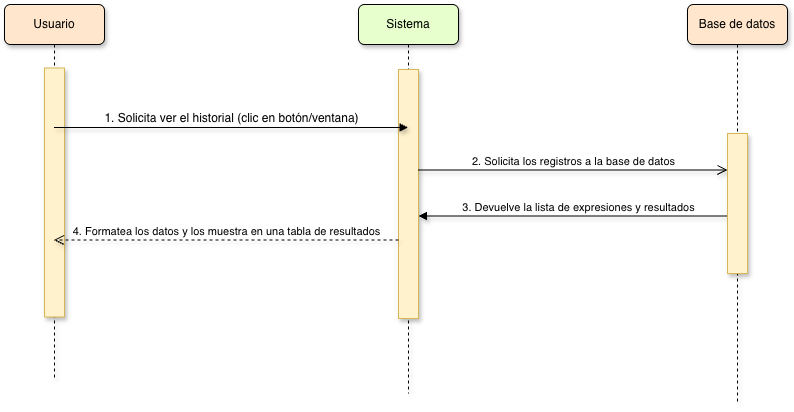

The diagram above was exported from draw.io. Its source (the exported page's mxGraphModel, read from the mxfile embedded in the PNG):
<mxGraphModel dx="1424" dy="3415" grid="0" gridSize="10" guides="1" tooltips="1" connect="1" arrows="1" fold="1" page="0" pageScale="1" pageWidth="850" pageHeight="1100" math="0" shadow="0">
  <root>
    <mxCell id="0" />
    <mxCell id="1" parent="0" />
    <mxCell id="yI9c0njRN49wwLwN73u8-1" parent="1" style="shape=umlLifeline;perimeter=lifelinePerimeter;whiteSpace=wrap;html=1;container=1;dropTarget=0;collapsible=0;recursiveResize=0;outlineConnect=0;portConstraint=eastwest;newEdgeStyle={&quot;edgeStyle&quot;:&quot;elbowEdgeStyle&quot;,&quot;elbow&quot;:&quot;vertical&quot;,&quot;curved&quot;:0,&quot;rounded&quot;:0};shadow=1;rounded=1;fillColor=#FFE6CC;" value="Usuario" vertex="1">
      <mxGeometry height="376" width="100" x="-358" y="-2476" as="geometry" />
    </mxCell>
    <mxCell id="tdFccg-krQ-hjGSBeD_B-1" parent="yI9c0njRN49wwLwN73u8-1" style="html=1;points=[[0,0,0,0,5],[0,1,0,0,-5],[1,0,0,0,5],[1,1,0,0,-5]];perimeter=orthogonalPerimeter;outlineConnect=0;targetShapes=umlLifeline;portConstraint=eastwest;newEdgeStyle={&quot;curved&quot;:0,&quot;rounded&quot;:0};shadow=1;fillColor=#fff2cc;strokeColor=#d6b656;" value="" vertex="1">
      <mxGeometry height="249" width="20" x="40" y="63.5" as="geometry" />
    </mxCell>
    <mxCell id="yI9c0njRN49wwLwN73u8-4" parent="1" style="shape=umlLifeline;perimeter=lifelinePerimeter;whiteSpace=wrap;html=1;container=1;dropTarget=0;collapsible=0;recursiveResize=0;outlineConnect=0;portConstraint=eastwest;newEdgeStyle={&quot;edgeStyle&quot;:&quot;elbowEdgeStyle&quot;,&quot;elbow&quot;:&quot;vertical&quot;,&quot;curved&quot;:0,&quot;rounded&quot;:0};shadow=1;rounded=1;fillColor=#E6FFCC;" value="Sistema" vertex="1">
      <mxGeometry height="389" width="100" x="-4" y="-2476" as="geometry" />
    </mxCell>
    <mxCell id="yI9c0njRN49wwLwN73u8-5" parent="yI9c0njRN49wwLwN73u8-4" style="html=1;points=[[0,0,0,0,5],[0,1,0,0,-5],[1,0,0,0,5],[1,1,0,0,-5]];perimeter=orthogonalPerimeter;outlineConnect=0;targetShapes=umlLifeline;portConstraint=eastwest;newEdgeStyle={&quot;curved&quot;:0,&quot;rounded&quot;:0};shadow=1;fillColor=#fff2cc;strokeColor=#d6b656;" value="" vertex="1">
      <mxGeometry height="249" width="20" x="40" y="65" as="geometry" />
    </mxCell>
    <mxCell id="yI9c0njRN49wwLwN73u8-6" edge="1" parent="1" style="html=1;verticalAlign=bottom;endArrow=block;curved=0;rounded=0;shadow=1;" value="&lt;span style=&quot;color: light-dark(rgb(0, 0, 0), rgb(255, 255, 255)); font-size: 12px; background-color: transparent; text-align: left;&quot;&gt;1. Solicita ver el historial&amp;nbsp;&lt;/span&gt;&lt;span style=&quot;background-color: transparent; color: light-dark(rgb(0, 0, 0), rgb(255, 255, 255)); text-align: left; font-size: 12px;&quot;&gt;(clic en botón/ventana)&lt;/span&gt;">
      <mxGeometry relative="1" width="80" as="geometry">
        <mxPoint x="-308.5" y="-2353" as="sourcePoint" />
        <mxPoint x="45.5" y="-2353" as="targetPoint" />
      </mxGeometry>
    </mxCell>
    <mxCell id="yI9c0njRN49wwLwN73u8-7" edge="1" parent="1" style="html=1;verticalAlign=bottom;endArrow=open;endSize=8;curved=0;rounded=0;shadow=1;" value="2. Solicita los registros a la base de datos">
      <mxGeometry relative="1" as="geometry">
        <mxPoint x="56" y="-2310.5" as="sourcePoint" />
        <mxPoint x="365" y="-2310.5" as="targetPoint" />
      </mxGeometry>
    </mxCell>
    <mxCell id="yI9c0njRN49wwLwN73u8-8" edge="1" parent="1" style="html=1;verticalAlign=bottom;endArrow=block;curved=0;rounded=0;shadow=1;" value="3. Devuelve la lista de expresiones y resultados">
      <mxGeometry relative="1" width="80" as="geometry">
        <mxPoint x="374.5" y="-2264.5" as="sourcePoint" />
        <mxPoint x="56" y="-2264.5" as="targetPoint" />
      </mxGeometry>
    </mxCell>
    <mxCell id="yI9c0njRN49wwLwN73u8-11" edge="1" parent="1" style="html=1;verticalAlign=bottom;endArrow=open;dashed=1;endSize=8;curved=0;rounded=0;shadow=1;" target="yI9c0njRN49wwLwN73u8-1" value="4. Formatea los datos y los muestra en una tabla de resultados">
      <mxGeometry relative="1" x="0.0012" as="geometry">
        <mxPoint as="offset" />
        <mxPoint x="36" y="-2240.5" as="sourcePoint" />
        <mxPoint x="-323.5" y="-2240.5" as="targetPoint" />
      </mxGeometry>
    </mxCell>
    <mxCell id="9XbIBKAGghsbSln9RfZk-1" parent="1" style="shape=umlLifeline;perimeter=lifelinePerimeter;whiteSpace=wrap;html=1;container=1;dropTarget=0;collapsible=0;recursiveResize=0;outlineConnect=0;portConstraint=eastwest;newEdgeStyle={&quot;edgeStyle&quot;:&quot;elbowEdgeStyle&quot;,&quot;elbow&quot;:&quot;vertical&quot;,&quot;curved&quot;:0,&quot;rounded&quot;:0};shadow=1;rounded=1;fillColor=#FFE6CC;" value="Base de datos" vertex="1">
      <mxGeometry height="400" width="100" x="325" y="-2476" as="geometry" />
    </mxCell>
    <mxCell id="9XbIBKAGghsbSln9RfZk-2" parent="9XbIBKAGghsbSln9RfZk-1" style="html=1;points=[[0,0,0,0,5],[0,1,0,0,-5],[1,0,0,0,5],[1,1,0,0,-5]];perimeter=orthogonalPerimeter;outlineConnect=0;targetShapes=umlLifeline;portConstraint=eastwest;newEdgeStyle={&quot;curved&quot;:0,&quot;rounded&quot;:0};shadow=1;fillColor=#fff2cc;strokeColor=#d6b656;" value="" vertex="1">
      <mxGeometry height="140" width="20" x="40" y="129" as="geometry" />
    </mxCell>
  </root>
</mxGraphModel>